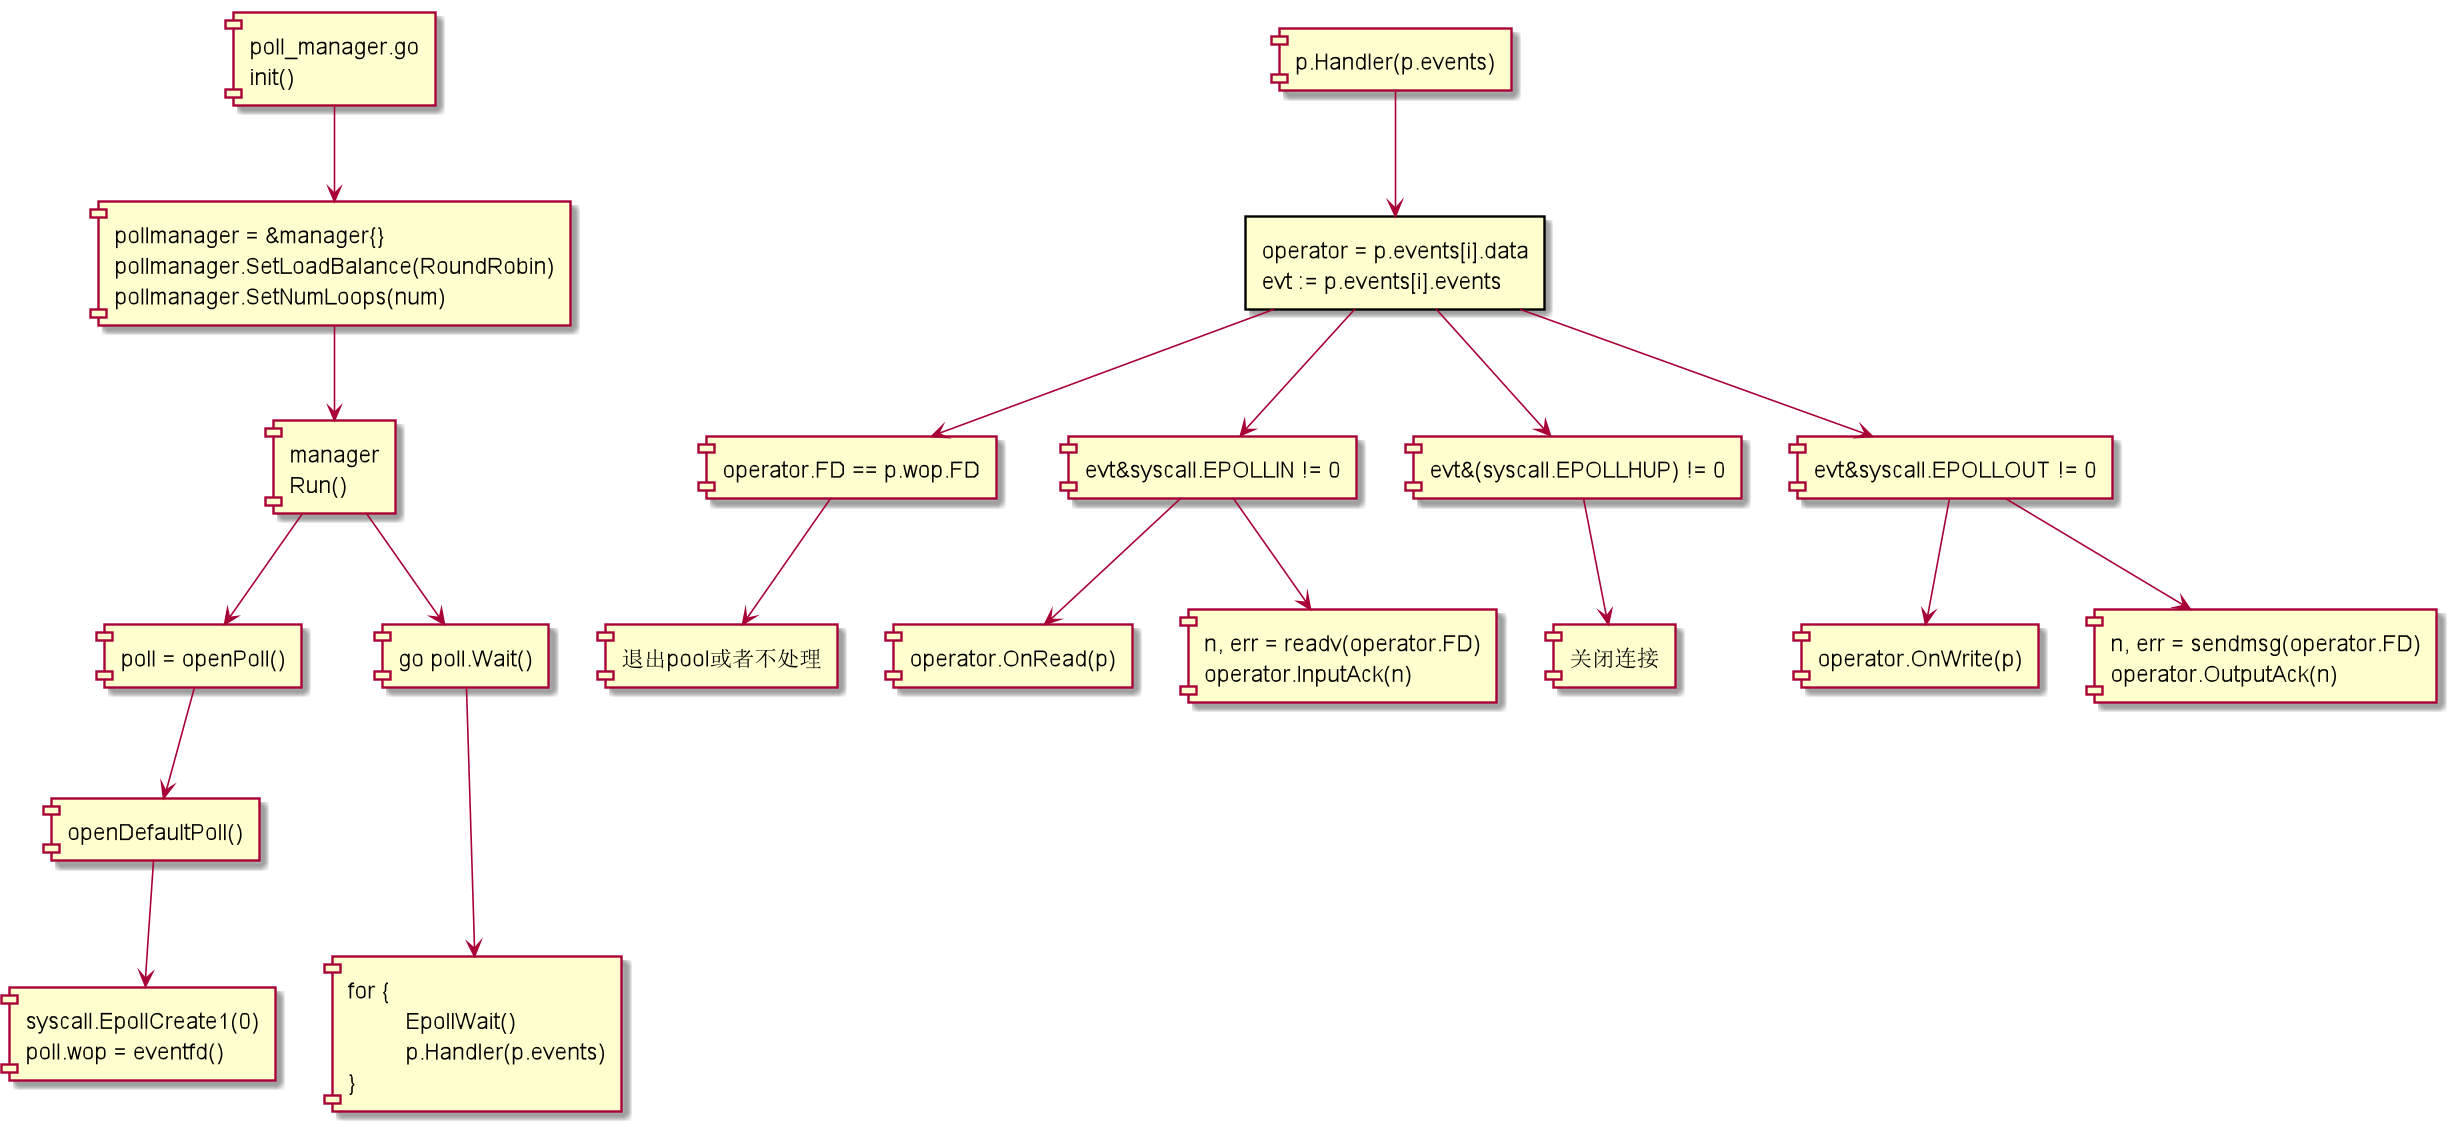

The diagram above was rendered by PlantUML. Its source (embedded in the PNG):
@startuml

[poll_manager.go \n init()] --> [pollmanager = &manager{} \n pollmanager.SetLoadBalance(RoundRobin) \n	pollmanager.SetNumLoops(num)]
[pollmanager = &manager{} \n pollmanager.SetLoadBalance(RoundRobin) \n	pollmanager.SetNumLoops(num)] --> [manager \n Run()]
[manager \n Run()] --> [poll = openPoll()]
[manager \n Run()] --> [go poll.Wait()]
[poll = openPoll()] --> [openDefaultPoll()]
[openDefaultPoll()] -->[syscall.EpollCreate1(0) \n poll.wop = eventfd()]
[go poll.Wait()] ---> [for { \n<U+0009> EpollWait() \n<U+0009> p.Handler(p.events) \n }]

rectangle "operator = p.events[i].data \n evt := p.events[i].events" as switch

[p.Handler(p.events)] --> switch
switch --> [operator.FD == p.wop.FD]
[operator.FD == p.wop.FD] --> [退出pool或者不处理]
switch --> [evt&syscall.EPOLLIN != 0]
[evt&syscall.EPOLLIN != 0] --> [operator.OnRead(p)]
[evt&syscall.EPOLLIN != 0] --> [n, err = readv(operator.FD) \n operator.InputAck(n)]
switch --> [evt&(syscall.EPOLLHUP) != 0]
[evt&(syscall.EPOLLHUP) != 0] --> [关闭连接]
switch --> [evt&syscall.EPOLLOUT != 0]
[evt&syscall.EPOLLOUT != 0] --> [operator.OnWrite(p)]
[evt&syscall.EPOLLOUT != 0] --> [n, err = sendmsg(operator.FD) \n operator.OutputAck(n)]

@enduml